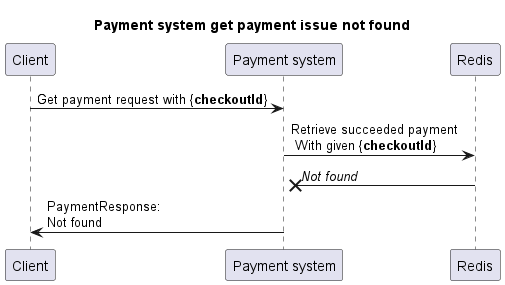

The diagram above was rendered by PlantUML. Its source (embedded in the PNG):
@startuml
title Payment system get payment issue not found

Client -> "Payment system": Get payment request with {**checkoutId**}
"Payment system" -> "Redis": Retrieve succeeded payment\n With given {**checkoutId**}
"Redis" ->x "Payment system": //Not found//
"Payment system" -> Client: PaymentResponse: \nNot found
@enduml